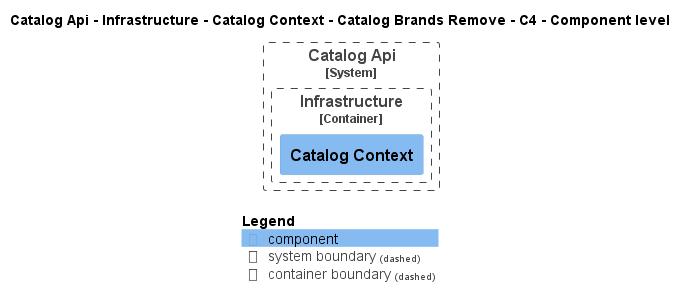

The diagram above was rendered by PlantUML. Its source (embedded in the PNG):
@startuml
!pragma layout smetana
!include ..\..\..\..\..\..\..\..\.c4s\C4_Component.puml

AddElementTag("state:new", $bgColor=green, $fontColor=#ffffff, $borderColor=green, $shadowing="False")
AddElementTag("state:changed", $bgColor=orange, $fontColor=#ffffff, $borderColor=orange, $shadowing="False")
AddElementTag("state:removed", $bgColor=red, $fontColor=#ffffff, $borderColor=red, $shadowing="False")

AddRelTag("state:new", $textColor=green, $lineColor=green)
AddRelTag("state:changed", $textColor=orange, $lineColor=orange)
AddRelTag("state:removed", $textColor=red, $lineColor=red)

SHOW_PERSON_PORTRAIT()
LAYOUT_TOP_DOWN()

skinparam linetype polyline

title Catalog Api - Infrastructure - Catalog Context - Catalog Brands Remove - C4 - Component level


System_Boundary(dotnet.eShop.Architecture.SoftwareSystems.CatalogApi, "Catalog Api") {
    
Container_Boundary(dotnet.eShop.Architecture.SoftwareSystems.CatalogApi.Containers.Infrastructure, "Infrastructure") {
    Component(dotnet.eShop.Architecture.SoftwareSystems.CatalogApi.Containers.Infrastructure.Components.CatalogContext, "Catalog Context", "", "")
}
}



SHOW_LEGEND()
@enduml